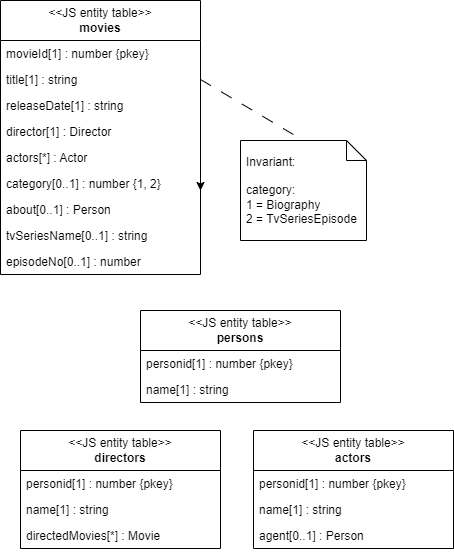

The diagram above was exported from draw.io. Its source (the exported page's mxGraphModel, read from the mxfile embedded in the PNG):
<mxGraphModel dx="1050" dy="1615" grid="1" gridSize="10" guides="1" tooltips="1" connect="1" arrows="1" fold="1" page="1" pageScale="1" pageWidth="850" pageHeight="1100" math="0" shadow="0">
  <root>
    <mxCell id="0" />
    <mxCell id="1" parent="0" />
    <mxCell id="tE8Duoc49HBCZQ4h6z5D-1" value="&amp;lt;&amp;lt;JS entity table&amp;gt;&amp;gt;&lt;br&gt;&lt;b&gt;movies&lt;/b&gt;" style="swimlane;fontStyle=0;childLayout=stackLayout;horizontal=1;startSize=40;fillColor=none;horizontalStack=0;resizeParent=1;resizeParentMax=0;resizeLast=0;collapsible=1;marginBottom=0;whiteSpace=wrap;html=1;" vertex="1" parent="1">
      <mxGeometry x="210" y="-100" width="200" height="274" as="geometry" />
    </mxCell>
    <mxCell id="tE8Duoc49HBCZQ4h6z5D-2" value="movieId[1] : number {pkey}" style="text;strokeColor=none;fillColor=none;align=left;verticalAlign=top;spacingLeft=4;spacingRight=4;overflow=hidden;rotatable=0;points=[[0,0.5],[1,0.5]];portConstraint=eastwest;" vertex="1" parent="tE8Duoc49HBCZQ4h6z5D-1">
      <mxGeometry y="40" width="200" height="26" as="geometry" />
    </mxCell>
    <mxCell id="tE8Duoc49HBCZQ4h6z5D-3" value="title[1] : string" style="text;strokeColor=none;fillColor=none;align=left;verticalAlign=top;spacingLeft=4;spacingRight=4;overflow=hidden;rotatable=0;points=[[0,0.5],[1,0.5]];portConstraint=eastwest;" vertex="1" parent="tE8Duoc49HBCZQ4h6z5D-1">
      <mxGeometry y="66" width="200" height="26" as="geometry" />
    </mxCell>
    <mxCell id="tE8Duoc49HBCZQ4h6z5D-4" value="releaseDate[1] : string" style="text;strokeColor=none;fillColor=none;align=left;verticalAlign=top;spacingLeft=4;spacingRight=4;overflow=hidden;rotatable=0;points=[[0,0.5],[1,0.5]];portConstraint=eastwest;" vertex="1" parent="tE8Duoc49HBCZQ4h6z5D-1">
      <mxGeometry y="92" width="200" height="26" as="geometry" />
    </mxCell>
    <mxCell id="tE8Duoc49HBCZQ4h6z5D-5" value="director[1] : Director" style="text;strokeColor=none;fillColor=none;align=left;verticalAlign=top;spacingLeft=4;spacingRight=4;overflow=hidden;rotatable=0;points=[[0,0.5],[1,0.5]];portConstraint=eastwest;" vertex="1" parent="tE8Duoc49HBCZQ4h6z5D-1">
      <mxGeometry y="118" width="200" height="26" as="geometry" />
    </mxCell>
    <mxCell id="tE8Duoc49HBCZQ4h6z5D-6" value="actors[*] : Actor" style="text;strokeColor=none;fillColor=none;align=left;verticalAlign=top;spacingLeft=4;spacingRight=4;overflow=hidden;rotatable=0;points=[[0,0.5],[1,0.5]];portConstraint=eastwest;" vertex="1" parent="tE8Duoc49HBCZQ4h6z5D-1">
      <mxGeometry y="144" width="200" height="26" as="geometry" />
    </mxCell>
    <mxCell id="tE8Duoc49HBCZQ4h6z5D-25" style="edgeStyle=orthogonalEdgeStyle;rounded=0;orthogonalLoop=1;jettySize=auto;html=1;exitX=1;exitY=0.5;exitDx=0;exitDy=0;" edge="1" parent="tE8Duoc49HBCZQ4h6z5D-1" source="tE8Duoc49HBCZQ4h6z5D-7">
      <mxGeometry relative="1" as="geometry">
        <mxPoint x="200" y="190" as="targetPoint" />
      </mxGeometry>
    </mxCell>
    <mxCell id="tE8Duoc49HBCZQ4h6z5D-7" value="category[0..1] : number {1, 2}" style="text;strokeColor=none;fillColor=none;align=left;verticalAlign=top;spacingLeft=4;spacingRight=4;overflow=hidden;rotatable=0;points=[[0,0.5],[1,0.5]];portConstraint=eastwest;" vertex="1" parent="tE8Duoc49HBCZQ4h6z5D-1">
      <mxGeometry y="170" width="200" height="26" as="geometry" />
    </mxCell>
    <mxCell id="tE8Duoc49HBCZQ4h6z5D-8" value="about[0..1] : Person" style="text;strokeColor=none;fillColor=none;align=left;verticalAlign=top;spacingLeft=4;spacingRight=4;overflow=hidden;rotatable=0;points=[[0,0.5],[1,0.5]];portConstraint=eastwest;" vertex="1" parent="tE8Duoc49HBCZQ4h6z5D-1">
      <mxGeometry y="196" width="200" height="26" as="geometry" />
    </mxCell>
    <mxCell id="tE8Duoc49HBCZQ4h6z5D-9" value="tvSeriesName[0..1] : string" style="text;strokeColor=none;fillColor=none;align=left;verticalAlign=top;spacingLeft=4;spacingRight=4;overflow=hidden;rotatable=0;points=[[0,0.5],[1,0.5]];portConstraint=eastwest;" vertex="1" parent="tE8Duoc49HBCZQ4h6z5D-1">
      <mxGeometry y="222" width="200" height="26" as="geometry" />
    </mxCell>
    <mxCell id="tE8Duoc49HBCZQ4h6z5D-10" value="episodeNo[0..1] : number" style="text;strokeColor=none;fillColor=none;align=left;verticalAlign=top;spacingLeft=4;spacingRight=4;overflow=hidden;rotatable=0;points=[[0,0.5],[1,0.5]];portConstraint=eastwest;" vertex="1" parent="tE8Duoc49HBCZQ4h6z5D-1">
      <mxGeometry y="248" width="200" height="26" as="geometry" />
    </mxCell>
    <mxCell id="tE8Duoc49HBCZQ4h6z5D-11" value="&amp;lt;&amp;lt;JS entity table&amp;gt;&amp;gt;&lt;br&gt;&lt;b&gt;persons&lt;/b&gt;" style="swimlane;fontStyle=0;childLayout=stackLayout;horizontal=1;startSize=40;fillColor=none;horizontalStack=0;resizeParent=1;resizeParentMax=0;resizeLast=0;collapsible=1;marginBottom=0;whiteSpace=wrap;html=1;" vertex="1" parent="1">
      <mxGeometry x="350" y="210" width="200" height="92" as="geometry" />
    </mxCell>
    <mxCell id="tE8Duoc49HBCZQ4h6z5D-12" value="personid[1] : number {pkey}" style="text;strokeColor=none;fillColor=none;align=left;verticalAlign=top;spacingLeft=4;spacingRight=4;overflow=hidden;rotatable=0;points=[[0,0.5],[1,0.5]];portConstraint=eastwest;" vertex="1" parent="tE8Duoc49HBCZQ4h6z5D-11">
      <mxGeometry y="40" width="200" height="26" as="geometry" />
    </mxCell>
    <mxCell id="tE8Duoc49HBCZQ4h6z5D-13" value="name[1] : string" style="text;strokeColor=none;fillColor=none;align=left;verticalAlign=top;spacingLeft=4;spacingRight=4;overflow=hidden;rotatable=0;points=[[0,0.5],[1,0.5]];portConstraint=eastwest;" vertex="1" parent="tE8Duoc49HBCZQ4h6z5D-11">
      <mxGeometry y="66" width="200" height="26" as="geometry" />
    </mxCell>
    <mxCell id="tE8Duoc49HBCZQ4h6z5D-14" value="&amp;lt;&amp;lt;JS entity table&amp;gt;&amp;gt;&lt;br&gt;&lt;b&gt;directors&lt;/b&gt;" style="swimlane;fontStyle=0;childLayout=stackLayout;horizontal=1;startSize=40;fillColor=none;horizontalStack=0;resizeParent=1;resizeParentMax=0;resizeLast=0;collapsible=1;marginBottom=0;whiteSpace=wrap;html=1;" vertex="1" parent="1">
      <mxGeometry x="230" y="330" width="200" height="118" as="geometry" />
    </mxCell>
    <mxCell id="tE8Duoc49HBCZQ4h6z5D-15" value="personid[1] : number {pkey}" style="text;strokeColor=none;fillColor=none;align=left;verticalAlign=top;spacingLeft=4;spacingRight=4;overflow=hidden;rotatable=0;points=[[0,0.5],[1,0.5]];portConstraint=eastwest;" vertex="1" parent="tE8Duoc49HBCZQ4h6z5D-14">
      <mxGeometry y="40" width="200" height="26" as="geometry" />
    </mxCell>
    <mxCell id="tE8Duoc49HBCZQ4h6z5D-16" value="name[1] : string" style="text;strokeColor=none;fillColor=none;align=left;verticalAlign=top;spacingLeft=4;spacingRight=4;overflow=hidden;rotatable=0;points=[[0,0.5],[1,0.5]];portConstraint=eastwest;" vertex="1" parent="tE8Duoc49HBCZQ4h6z5D-14">
      <mxGeometry y="66" width="200" height="26" as="geometry" />
    </mxCell>
    <mxCell id="tE8Duoc49HBCZQ4h6z5D-17" value="directedMovies[*] : Movie" style="text;strokeColor=none;fillColor=none;align=left;verticalAlign=top;spacingLeft=4;spacingRight=4;overflow=hidden;rotatable=0;points=[[0,0.5],[1,0.5]];portConstraint=eastwest;" vertex="1" parent="tE8Duoc49HBCZQ4h6z5D-14">
      <mxGeometry y="92" width="200" height="26" as="geometry" />
    </mxCell>
    <mxCell id="tE8Duoc49HBCZQ4h6z5D-18" value="&amp;lt;&amp;lt;JS entity table&amp;gt;&amp;gt;&lt;br&gt;&lt;b&gt;actors&lt;/b&gt;" style="swimlane;fontStyle=0;childLayout=stackLayout;horizontal=1;startSize=40;fillColor=none;horizontalStack=0;resizeParent=1;resizeParentMax=0;resizeLast=0;collapsible=1;marginBottom=0;whiteSpace=wrap;html=1;" vertex="1" parent="1">
      <mxGeometry x="463" y="330" width="200" height="118" as="geometry" />
    </mxCell>
    <mxCell id="tE8Duoc49HBCZQ4h6z5D-19" value="personid[1] : number {pkey}" style="text;strokeColor=none;fillColor=none;align=left;verticalAlign=top;spacingLeft=4;spacingRight=4;overflow=hidden;rotatable=0;points=[[0,0.5],[1,0.5]];portConstraint=eastwest;" vertex="1" parent="tE8Duoc49HBCZQ4h6z5D-18">
      <mxGeometry y="40" width="200" height="26" as="geometry" />
    </mxCell>
    <mxCell id="tE8Duoc49HBCZQ4h6z5D-20" value="name[1] : string" style="text;strokeColor=none;fillColor=none;align=left;verticalAlign=top;spacingLeft=4;spacingRight=4;overflow=hidden;rotatable=0;points=[[0,0.5],[1,0.5]];portConstraint=eastwest;" vertex="1" parent="tE8Duoc49HBCZQ4h6z5D-18">
      <mxGeometry y="66" width="200" height="26" as="geometry" />
    </mxCell>
    <mxCell id="tE8Duoc49HBCZQ4h6z5D-22" value="agent[0..1] : Person" style="text;strokeColor=none;fillColor=none;align=left;verticalAlign=top;spacingLeft=4;spacingRight=4;overflow=hidden;rotatable=0;points=[[0,0.5],[1,0.5]];portConstraint=eastwest;" vertex="1" parent="tE8Duoc49HBCZQ4h6z5D-18">
      <mxGeometry y="92" width="200" height="26" as="geometry" />
    </mxCell>
    <mxCell id="tE8Duoc49HBCZQ4h6z5D-23" value="Invariant:&lt;br&gt;&lt;br&gt;category:&lt;br&gt;1 = Biography&lt;br&gt;2 = TvSeriesEpisode" style="shape=note;size=20;whiteSpace=wrap;html=1;align=left;spacingLeft=4;" vertex="1" parent="1">
      <mxGeometry x="450" y="40" width="126" height="100" as="geometry" />
    </mxCell>
    <mxCell id="tE8Duoc49HBCZQ4h6z5D-24" value="" style="endArrow=none;dashed=1;html=1;rounded=0;exitX=1;exitY=0.5;exitDx=0;exitDy=0;dashPattern=12 12;entryX=0.5;entryY=0;entryDx=0;entryDy=0;entryPerimeter=0;" edge="1" parent="1" source="tE8Duoc49HBCZQ4h6z5D-3" target="tE8Duoc49HBCZQ4h6z5D-23">
      <mxGeometry width="50" height="50" relative="1" as="geometry">
        <mxPoint x="560" y="740" as="sourcePoint" />
        <mxPoint x="563" y="703" as="targetPoint" />
        <Array as="points" />
      </mxGeometry>
    </mxCell>
  </root>
</mxGraphModel>